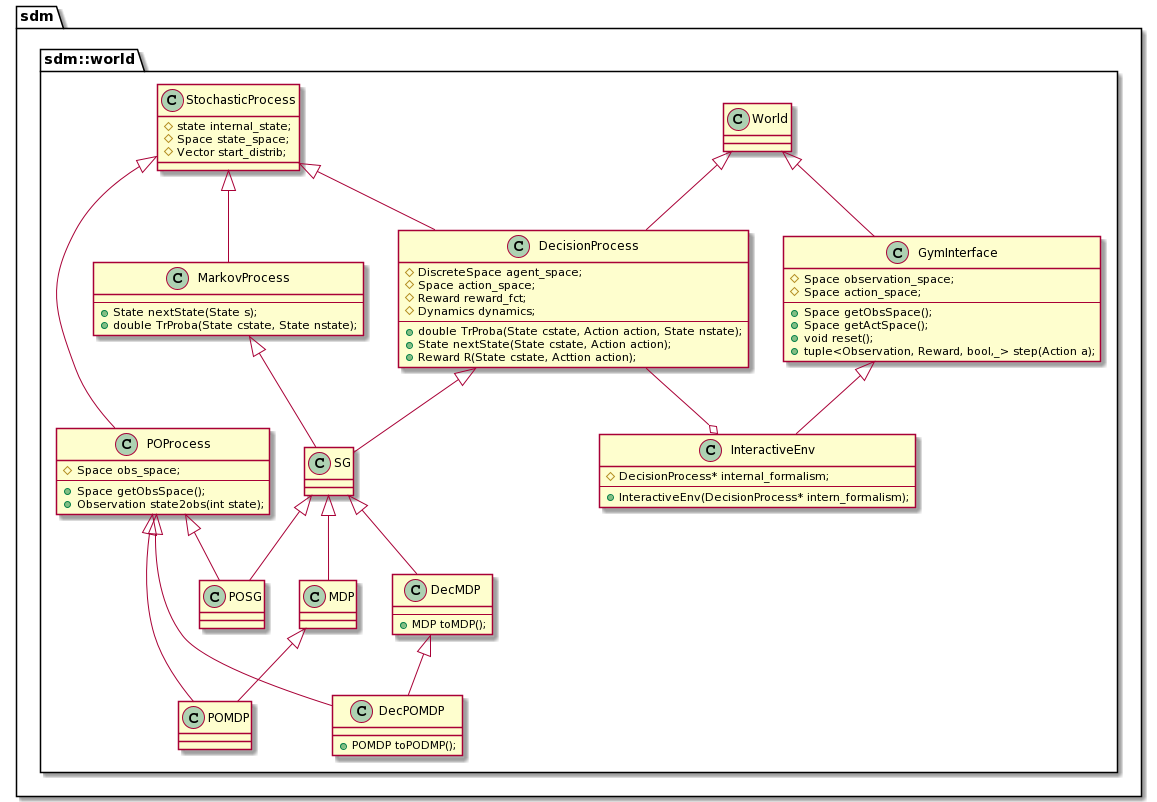

The diagram above was rendered by PlantUML. Its source (embedded in the PNG):
@startuml
package sdm {

package sdm::world {

class World {
}

class GymInterface {
# Space observation_space;
# Space action_space;
---
+ Space getObsSpace();
+ Space getActSpace();
+ void reset();
+ tuple<Observation, Reward, bool,_> step(Action a);
}

class InteractiveEnv {
# DecisionProcess* internal_formalism;
---
+ InteractiveEnv(DecisionProcess* intern_formalism);
}

class POProcess {
# Space obs_space;
---
+ Space getObsSpace();
+ Observation state2obs(int state);
}


class DecMDP {
---
+ MDP toMDP();
}

class POMDP {
}

class DecPOMDP {
+ POMDP toPODMP();
}

class StochasticProcess {
# state internal_state;
# Space state_space;
# Vector start_distrib;
}

class DecisionProcess {
# DiscreteSpace agent_space;
# Space action_space;
# Reward reward_fct;
# Dynamics dynamics;
---
+ double TrProba(State cstate, Action action, State nstate);
+ State nextState(State cstate, Action action);
+ Reward R(State cstate, Acttion action);
}

class MarkovProcess {
---
+ State nextState(State s);
+ double TrProba(State cstate, State nstate);
}

class POSG {
}

World <|-- DecisionProcess
World <|-- GymInterface
GymInterface <|-- InteractiveEnv
DecisionProcess --o InteractiveEnv

SG <|-- POSG
DecisionProcess <|-- SG
StochasticProcess <|-- DecisionProcess

DecMDP <|-- DecPOMDP
POProcess <|-- DecPOMDP
SG <|-- DecMDP

StochasticProcess <|-- MarkovProcess

MarkovProcess <|-- SG
POProcess <|-- POSG
StochasticProcess <|-- POProcess

SG <|-- MDP
MDP <|-- POMDP
POProcess <|-- POMDP 



}
@enduml